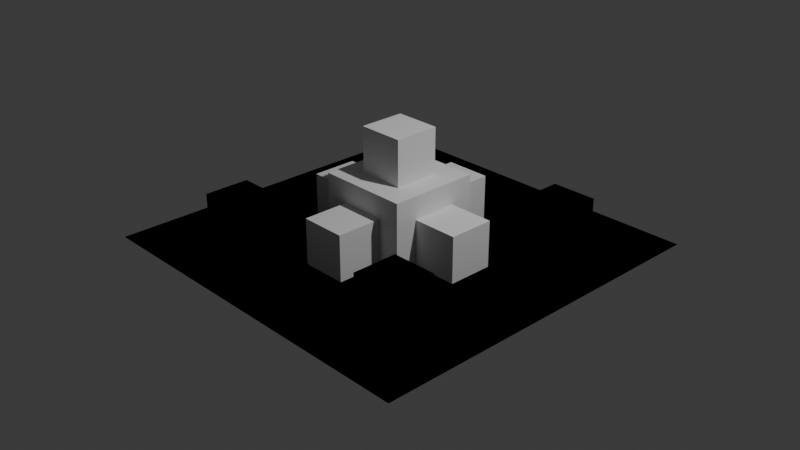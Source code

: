 # Source: koch_surface_1.blend  (saved by Blender 4.5.91; exported with 4.5.12 LTS)
import bpy
from mathutils import Matrix  # noqa: F401  (used for matrix-valued properties, if any)

bpy.ops.wm.read_factory_settings(use_empty=True)
scene = bpy.context.scene
scene.name = 'Scene'

# ---- collections
col_collection = bpy.data.collections.new('Collection'); scene.collection.children.link(col_collection)

# ---- materials (node trees are filled in below, after node groups)
mat_material = bpy.data.materials.new('Material')
mat_material.alpha_threshold = 0.0
mat_material.roughness = 0.5
mat_material.line_color = (0.0, 0.0, 0.0, 1.0)

# ---- node groups
ng_quadratic_koch_surface = bpy.data.node_groups.new('Quadratic Koch Surface', 'GeometryNodeTree')
_s = ng_quadratic_koch_surface.interface.new_socket(name='Geometry', in_out='OUTPUT', socket_type='NodeSocketGeometry')
_s = ng_quadratic_koch_surface.interface.new_socket(name='Geometry', in_out='INPUT', socket_type='NodeSocketGeometry')
_s = ng_quadratic_koch_surface.interface.new_socket(name='Iterations', in_out='INPUT', socket_type='NodeSocketInt')
_s.min_value = 0
_s.max_value = 4
ng_quadratic_koch_surface.is_modifier = True
_N = ng_quadratic_koch_surface.nodes; _L = ng_quadratic_koch_surface.links
n0 = _N.new('NodeGroupInput'); n0.name = 'Group Input'; n0.location = (-1409, 64)
n1 = _N.new('NodeGroupOutput'); n1.name = 'Group Output'; n1.location = (2206, 300)
n2 = _N.new('GeometryNodeInstanceOnPoints'); n2.name = 'Instance on Points'; n2.location = (208, 430)
n2.inputs[6].default_value = (0.5, 0.5, 0.5)
n3 = _N.new('GeometryNodeJoinGeometry'); n3.name = 'Join Geometry'; n3.location = (485, 380)
n4 = _N.new('GeometryNodeTransform'); n4.name = 'Transform Geometry'; n4.location = (-453, 598)
n4.inputs[3].default_value = (0.75, 0.75, 0.75)
n5 = _N.new('GeometryNodeRepeatInput'); n5.name = 'Repeat Input'; n5.location = (-296, 215)
n6 = _N.new('GeometryNodeRepeatOutput'); n6.name = 'Repeat Output'; n6.location = (661, 353)
n7 = _N.new('GeometryNodeRealizeInstances'); n7.name = 'Realize Instances'; n7.location = (954, 319)
n8 = _N.new('GeometryNodeMeshCube'); n8.name = 'Cube.001'; n8.location = (-1177, -83)
n8.inputs[0].default_value = (3.0, 3.0, 0.0)
n9 = _N.new('GeometryNodeJoinGeometry'); n9.name = 'Join Geometry.001'; n9.location = (-875, 332)
n10 = _N.new('ShaderNodeMath'); n10.name = 'Math'; n10.location = (1126, -49)
n10.operation = 'LESS_THAN'
n10.inputs[1].default_value = -0.5
n11 = _N.new('GeometryNodeInputPosition'); n11.name = 'Position'; n11.location = (662, 26)
n12 = _N.new('ShaderNodeSeparateXYZ'); n12.name = 'Separate XYZ'; n12.location = (874, 104)
n13 = _N.new('GeometryNodeDeleteGeometry'); n13.name = 'Delete Geometry'; n13.location = (1323, 51)
n14 = _N.new('GeometryNodeTransform'); n14.name = 'Transform Geometry.001'; n14.location = (-739, 131)
n14.inputs[2].default_value = (0.0, 0.0, 3.142)
n14.inputs[3].default_value = (0.75, 0.75, 1.0)
n15 = _N.new('GeometryNodeJoinGeometry'); n15.name = 'Join Geometry.002'; n15.location = (-1, 366)
n16 = _N.new('GeometryNodeMeshCube'); n16.name = 'Cube.002'; n16.location = (-148, -42)
n17 = _N.new('GeometryNodeJoinGeometry'); n17.name = 'Join Geometry.003'; n17.location = (-19, 265)
n18 = _N.new('GeometryNodeMeshCube'); n18.name = 'Cube.003'; n18.location = (1326, 575)
n18.inputs[0].default_value = (4.0, 4.0, 0.0)
n19 = _N.new('GeometryNodeJoinGeometry'); n19.name = 'Join Geometry.004'; n19.location = (1808, 34)
n20 = _N.new('GeometryNodeTransform'); n20.name = 'Transform Geometry.002'; n20.location = (1572, 464)
n20.inputs[1].default_value = (0.0, 0.0, -0.25)
n21 = _N.new('GeometryNodeRealizeInstances'); n21.name = 'Realize Instances.001'; n21.location = (2026, 190)
n5.pair_with_output(n6)
_L.new(n3.outputs[0], n6.inputs[0])
_L.new(n17.outputs[0], n2.inputs[2])
_L.new(n2.outputs[0], n3.inputs[0])
_L.new(n6.outputs[0], n7.inputs[0])
_L.new(n0.outputs[0], n9.inputs[0])
_L.new(n9.outputs[0], n4.inputs[0])
_L.new(n11.outputs[0], n12.inputs[0])
_L.new(n12.outputs[2], n10.inputs[0])
_L.new(n10.outputs[0], n13.inputs[1])
_L.new(n7.outputs[0], n13.inputs[0])
_L.new(n8.outputs[0], n14.inputs[0])
_L.new(n14.outputs[0], n15.inputs[0])
_L.new(n4.outputs[0], n15.inputs[0])
_L.new(n15.outputs[0], n2.inputs[0])
_L.new(n5.outputs[1], n17.inputs[0])
_L.new(n16.outputs[0], n17.inputs[0])
_L.new(n16.outputs[0], n3.inputs[0])
_L.new(n20.outputs[0], n19.inputs[0])
_L.new(n13.outputs[0], n19.inputs[0])
_L.new(n21.outputs[0], n1.inputs[0])
_L.new(n18.outputs[0], n20.inputs[0])
_L.new(n19.outputs[0], n21.inputs[0])
_L.new(n0.outputs[1], n5.inputs[0])
n1.is_active_output = True

# ---- material node trees
mat_material.use_nodes = True; mat_material.node_tree.nodes.clear()
_N = mat_material.node_tree.nodes; _L = mat_material.node_tree.links
n0 = _N.new('ShaderNodeOutputMaterial'); n0.name = 'Material Output'; n0.location = (200, 100)
n1 = _N.new('ShaderNodeBsdfPrincipled'); n1.name = 'Principled BSDF'; n1.location = (-200, 100)
n1.inputs[3].default_value = 1.45
_L.new(n1.outputs[0], n0.inputs[0])
n0.is_active_output = True

# ---- world
world_world = bpy.data.worlds.new('World'); scene.world = world_world
world_world.use_nodes = True; world_world.node_tree.nodes.clear()
_N = world_world.node_tree.nodes; _L = world_world.node_tree.links
n0 = _N.new('ShaderNodeOutputWorld'); n0.name = 'World Output'; n0.location = (200, 100)
n1 = _N.new('ShaderNodeBackground'); n1.name = 'Background'; n1.location = (-200, 100)
n1.inputs[0].default_value = (0.05088, 0.05088, 0.05088, 1.0)
_L.new(n1.outputs[0], n0.inputs[0])
n0.is_active_output = True
world_world.color = (0.05088, 0.05088, 0.05088)
world_world.sun_shadow_jitter_overblur = 0.0

# ---- cameras
cam_camera = bpy.data.cameras.new('Camera')
cam_camera.clip_end = 100.0
cam_camera.ortho_scale = 7.314

# ---- lights
light_light = bpy.data.lights.new('Light', 'POINT')
light_light.energy = 1000.0
light_light.shadow_soft_size = 0.1

# ---- meshes
me_cube = bpy.data.meshes.new('Cube')
me_cube.from_pydata([(0.0, 0.0, 1.0), (0.0, 0.0, -1.0), (1.0, 0.0, 0.0), (-1.0, 0.0, 0.0), (0.0, 1.0, 0.0), (0.0, -1.0, 0.0)], [], [(5, 0, 3), (4, 0, 2), (1, 4, 2), (1, 5, 3), (1, 2, 5), (1, 3, 4), (3, 0, 4), (2, 0, 5)])
_uv = me_cube.uv_layers.new(name='UVMap')
_uv.uv.foreach_set('vector', [0.5, 0.875, 0.625, 1.0, 0.5, 1.0, 0.5, 0.375, 0.625, 0.5, 0.5, 0.5, 0.375, 0.375, 0.5, 0.375, 0.5, 0.5, 0.375, 0.875, 0.5, 0.875, 0.5, 1.0, 0.375, 0.75, 0.5, 0.75, 0.5, 0.875, 0.375, 0.25, 0.5, 0.25, 0.5, 0.375, 0.5, 0.25, 0.625, 0.375, 0.5, 0.375, 0.5, 0.75, 0.625, 0.875, 0.5, 0.875])
me_cube.materials.append(mat_material)
me_cube.use_mirror_vertex_groups = False
me_cube.update()

# ---- objects
ob_cube = bpy.data.objects.new('Cube', me_cube)
ob_light = bpy.data.objects.new('Light', light_light)
ob_camera = bpy.data.objects.new('Camera', cam_camera)

# ---- transforms, parenting, visibility, modifiers, constraints
ob_cube.location = (0.0, 0.0, 0.0)
ob_cube.lock_rotations_4d = False
ob_cube.empty_display_type = 'ARROWS'
ob_cube.lineart.crease_threshold = 0.0
_m = ob_cube.modifiers.new('GeometryNodes', 'NODES')
_m.node_group = ng_quadratic_koch_surface
_gi = [s.identifier for s in ng_quadratic_koch_surface.interface.items_tree if s.item_type == 'SOCKET' and s.in_out == 'INPUT']
_m[_gi[1]] = 1  # Iterations
ob_light.location = (4.076, 1.005, 5.904)
ob_light.rotation_euler = (0.6503, 0.05522, 1.866)
ob_light.lock_rotations_4d = False
ob_light.empty_display_type = 'ARROWS'
ob_light.color = (0.0, 0.0, 0.0, 0.0)
ob_light.lineart.crease_threshold = 0.0
ob_camera.location = (7.359, -6.926, 4.958)
ob_camera.rotation_euler = (1.109, 0.0, 0.8149)
ob_camera.lock_rotations_4d = False
ob_camera.empty_display_type = 'ARROWS'
ob_camera.color = (0.0, 0.0, 0.0, 0.0)
ob_camera.display_type = 'WIRE'
ob_camera.lineart.crease_threshold = 0.0

# ---- collection membership
col_collection.objects.link(ob_cube)
col_collection.objects.link(ob_light)
col_collection.objects.link(ob_camera)

# ---- scene / render settings (as saved in the file)
scene.camera = ob_camera
scene.frame_start = 1; scene.frame_end = 250; scene.frame_set(1)
scene.render.engine = 'BLENDER_EEVEE_NEXT'
bpy.context.view_layer.update()
